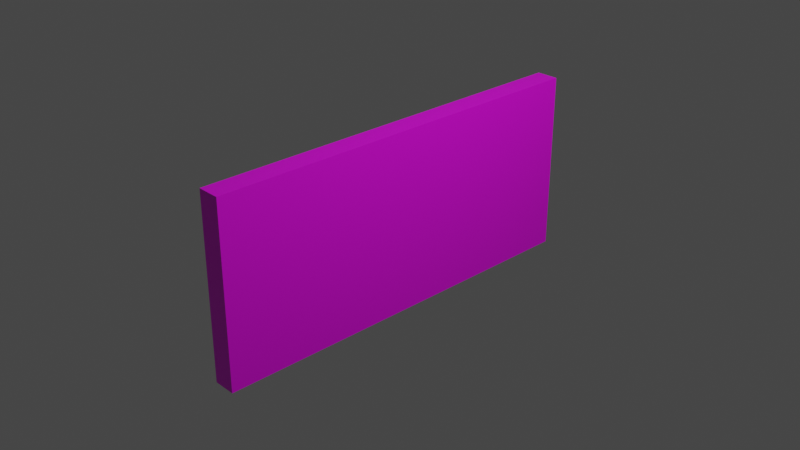 # Source: missing_piece.blend  (saved by Blender 3.2.14; exported with 4.5.12 LTS)
import bpy
from mathutils import Matrix  # noqa: F401  (used for matrix-valued properties, if any)

bpy.ops.wm.read_factory_settings(use_empty=True)
scene = bpy.context.scene
scene.name = 'Scene'

# ---- collections
col_collection = bpy.data.collections.new('Collection'); scene.collection.children.link(col_collection)

# ---- images (referenced by path relative to the original .blend; pixels are not part of the script)
import os
ASSET_DIR = os.environ.get("B2B_ASSET_DIR", "")  # directory of the original .blend (textures are referenced by path, not embedded)
HERE = os.path.dirname(os.path.abspath(__file__))  # packed textures are extracted next to this script under _unpacked/

def load_image(name, relpath, width, height, colorspace="sRGB"):
    """Load a texture the original file referenced (path relative to the .blend, or extracted next to this script)."""
    p = next((c for c in (os.path.join(HERE, relpath), os.path.join(ASSET_DIR, relpath)) if relpath and os.path.exists(c)), "")
    if p:
        img = bpy.data.images.load(p, check_existing=True)
        img.name = name
    else:  # same state as the original file: an image datablock whose file is absent (Cycles renders it pink)
        img = bpy.data.images.new(name, width, height)
        img.source = "FILE"
        img.filepath = "//" + (relpath or name)
    img.colorspace_settings.name = colorspace
    return img
img_stone_png = load_image('stone.png', 'stone.png', 1024, 1024, 'sRGB')
img_missing_lvl1_png = load_image('missing_lvl1.png', 'missing_lvl1.png', 1024, 1024, 'sRGB')

# ---- materials (node trees are filled in below, after node groups)
mat_piece = bpy.data.materials.new('piece')
mat_piece.alpha_threshold = 0.0
mat_piece.use_transparent_shadow = False
mat_piece.line_color = (0.0, 0.0, 0.0, 1.0)
mat_piece_code = bpy.data.materials.new('piece_code')
mat_piece_code.use_transparent_shadow = False

# ---- material node trees
mat_piece.use_nodes = True; mat_piece.node_tree.nodes.clear()
_N = mat_piece.node_tree.nodes; _L = mat_piece.node_tree.links
n0 = _N.new('ShaderNodeOutputMaterial'); n0.name = 'Material Output'; n0.location = (300, 300)
n1 = _N.new('ShaderNodeBsdfPrincipled'); n1.name = 'Principled BSDF'; n1.location = (10, 300)
n1.distribution = 'GGX'
n1.subsurface_method = 'RANDOM_WALK_SKIN'
n1.inputs[2].default_value = 0.4
n1.inputs[3].default_value = 1.45
n1.inputs[27].default_value = (0.0, 0.0, 0.0, 1.0)
n1.inputs[28].default_value = 1.0
n2 = _N.new('ShaderNodeTexImage'); n2.name = 'Image Texture'; n2.location = (-280, 260)
n2.image = img_stone_png
_L.new(n1.outputs[0], n0.inputs[0])
_L.new(n2.outputs[0], n1.inputs[0])
n0.is_active_output = True
mat_piece_code.use_nodes = True; mat_piece_code.node_tree.nodes.clear()
_N = mat_piece_code.node_tree.nodes; _L = mat_piece_code.node_tree.links
n0 = _N.new('ShaderNodeBsdfPrincipled'); n0.name = 'Principled BSDF'; n0.location = (10, 300)
n0.distribution = 'GGX'
n0.subsurface_method = 'RANDOM_WALK_SKIN'
n0.inputs[3].default_value = 1.45
n0.inputs[27].default_value = (0.0, 0.0, 0.0, 1.0)
n0.inputs[28].default_value = 1.0
n1 = _N.new('ShaderNodeOutputMaterial'); n1.name = 'Material Output'; n1.location = (300, 300)
n2 = _N.new('ShaderNodeTexImage'); n2.name = 'Image Texture'; n2.location = (-280, 260)
n2.image = img_missing_lvl1_png
_L.new(n0.outputs[0], n1.inputs[0])
_L.new(n2.outputs[0], n0.inputs[0])
n1.is_active_output = True

# ---- world
world_world = bpy.data.worlds.new('World'); scene.world = world_world
world_world.use_nodes = True; world_world.node_tree.nodes.clear()
_N = world_world.node_tree.nodes; _L = world_world.node_tree.links
n0 = _N.new('ShaderNodeOutputWorld'); n0.name = 'World Output'; n0.location = (300, 300)
n1 = _N.new('ShaderNodeBackground'); n1.name = 'Background'; n1.location = (10, 300)
n1.inputs[0].default_value = (0.05088, 0.05088, 0.05088, 1.0)
_L.new(n1.outputs[0], n0.inputs[0])
n0.is_active_output = True
world_world.color = (0.05088, 0.05088, 0.05088)
world_world.use_sun_shadow = False
world_world.sun_shadow_jitter_overblur = 0.0

# ---- cameras
cam_camera = bpy.data.cameras.new('Camera')
cam_camera.clip_end = 100.0
cam_camera.ortho_scale = 7.314

# ---- lights
light_light = bpy.data.lights.new('Light', 'POINT')
light_light.transmission_factor = 0.0
light_light.energy = 1000.0
light_light.shadow_soft_size = 0.1
light_light.shadow_maximum_resolution = 0.006
light_light.use_absolute_resolution = True

# ---- meshes
me_cube = bpy.data.meshes.new('Cube')
me_cube.from_pydata([(1.0, 1.0, 1.0), (1.0, 1.0, -1.0), (1.0, -1.0, 1.0), (1.0, -1.0, -1.0), (-1.0, 1.0, 1.0), (-1.0, 1.0, -1.0), (-1.0, -1.0, 1.0), (-1.0, -1.0, -1.0)], [], [(0, 4, 6, 2), (3, 2, 6, 7), (7, 6, 4, 5), (5, 1, 3, 7), (1, 0, 2, 3), (5, 4, 0, 1)])
me_cube.polygons.foreach_set('material_index', [0, 0, 0, 0, 1, 0])
_uv = me_cube.uv_layers.new(name='UVMap')
_uv.uv.foreach_set('vector', [0.625, 0.5, 0.875, 0.5, 0.875, 0.75, 0.625, 0.75, 0.375, 0.75, 0.625, 0.75, 0.625, 1.0, 0.375, 1.0, 0.375, 0.0, 0.625, 0.0, 0.625, 0.25, 0.375, 0.25, 0.125, 0.5, 0.375, 0.5, 0.375, 0.75, 0.125, 0.75, 0.3757, 0.5579, 0.3757, 0.6999, 0.2336, 0.6999, 0.2336, 0.5579, 0.375, 0.25, 0.625, 0.25, 0.625, 0.5, 0.375, 0.5])
me_cube.materials.append(mat_piece)
me_cube.materials.append(mat_piece_code)
me_cube.use_mirror_vertex_groups = False
me_cube.update()

# ---- objects
ob_cube = bpy.data.objects.new('Cube', me_cube)
ob_light = bpy.data.objects.new('Light', light_light)
ob_camera = bpy.data.objects.new('Camera', cam_camera)

# ---- transforms, parenting, visibility, modifiers, constraints
ob_cube.location = (0.0, 0.0, 0.0)
ob_cube.scale = (0.1244, 2.233, 1.0)
ob_cube.lock_rotations_4d = False
ob_cube.empty_display_type = 'ARROWS'
ob_cube.lineart.crease_threshold = 0.0
ob_light.location = (4.076, 1.005, 5.904)
ob_light.rotation_euler = (0.6503, 0.05522, 1.866)
ob_light.lock_rotations_4d = False
ob_light.empty_display_type = 'ARROWS'
ob_light.color = (0.0, 0.0, 0.0, 0.0)
ob_light.lineart.crease_threshold = 0.0
ob_camera.location = (7.359, -6.926, 4.958)
ob_camera.rotation_euler = (1.109, 0.0, 0.8149)
ob_camera.lock_rotations_4d = False
ob_camera.empty_display_type = 'ARROWS'
ob_camera.color = (0.0, 0.0, 0.0, 0.0)
ob_camera.display_type = 'WIRE'
ob_camera.lineart.crease_threshold = 0.0

# ---- collection membership
col_collection.objects.link(ob_cube)
col_collection.objects.link(ob_light)
col_collection.objects.link(ob_camera)

# ---- scene / render settings (as saved in the file)
scene.camera = ob_camera
scene.frame_start = 1; scene.frame_end = 250; scene.frame_set(1)
scene.render.engine = 'BLENDER_EEVEE_NEXT'
scene.cycles.sampling_pattern = 'TABULATED_SOBOL'
scene.cycles.use_light_tree = False
scene.view_settings.view_transform = 'Filmic'
bpy.context.view_layer.update()
